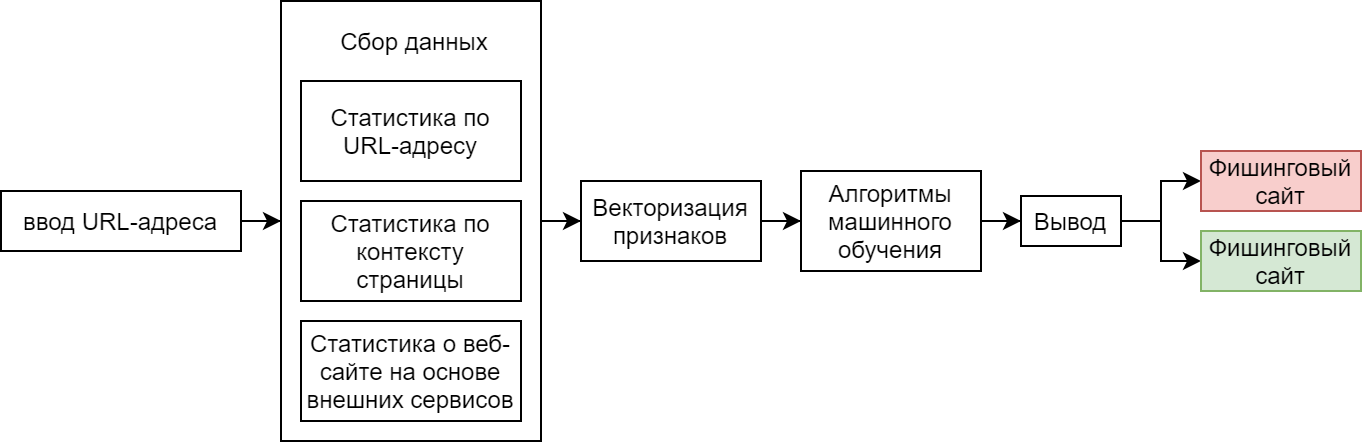

The diagram above was exported from draw.io. Its source (the exported page's mxGraphModel, read from the mxfile embedded in the PNG):
<mxGraphModel dx="852" dy="508" grid="1" gridSize="10" guides="1" tooltips="1" connect="1" arrows="1" fold="1" page="1" pageScale="1" pageWidth="583" pageHeight="827" math="0" shadow="0">
  <root>
    <mxCell id="0" />
    <mxCell id="1" parent="0" />
    <mxCell id="Cp5Y7ftv89fz7hFBY1SE-3" value="" style="edgeStyle=orthogonalEdgeStyle;rounded=0;orthogonalLoop=1;jettySize=auto;html=1;" parent="1" source="Cp5Y7ftv89fz7hFBY1SE-1" target="Cp5Y7ftv89fz7hFBY1SE-2" edge="1">
      <mxGeometry relative="1" as="geometry" />
    </mxCell>
    <mxCell id="Cp5Y7ftv89fz7hFBY1SE-1" value="ввод URL-адреса" style="rounded=0;whiteSpace=wrap;html=1;" parent="1" vertex="1">
      <mxGeometry x="40" y="165" width="120" height="30" as="geometry" />
    </mxCell>
    <mxCell id="Cp5Y7ftv89fz7hFBY1SE-11" value="" style="edgeStyle=orthogonalEdgeStyle;rounded=0;orthogonalLoop=1;jettySize=auto;html=1;" parent="1" source="Cp5Y7ftv89fz7hFBY1SE-2" target="Cp5Y7ftv89fz7hFBY1SE-9" edge="1">
      <mxGeometry relative="1" as="geometry" />
    </mxCell>
    <mxCell id="Cp5Y7ftv89fz7hFBY1SE-2" value="" style="rounded=0;whiteSpace=wrap;html=1;" parent="1" vertex="1">
      <mxGeometry x="180" y="70" width="130" height="220" as="geometry" />
    </mxCell>
    <mxCell id="Cp5Y7ftv89fz7hFBY1SE-4" value="Статистика по URL-адресу" style="rounded=0;whiteSpace=wrap;html=1;" parent="1" vertex="1">
      <mxGeometry x="190" y="110" width="110" height="50" as="geometry" />
    </mxCell>
    <mxCell id="Cp5Y7ftv89fz7hFBY1SE-5" value="Статистика по контексту страницы&lt;span style=&quot;color: rgba(0 , 0 , 0 , 0) ; font-family: monospace ; font-size: 0px&quot;&gt;%3CmxGraphModel%3E%3Croot%3E%3CmxCell%20id%3D%220%22%2F%3E%3CmxCell%20id%3D%221%22%20parent%3D%220%22%2F%3E%3CmxCell%20id%3D%222%22%20value%3D%22%D1%85%D0%B0%D1%80%D0%B0%D0%BA%D1%82%D0%B5%D1%80%D0%B8%D1%81%D1%82%D0%B8%D0%BA%D0%B8%20%D0%BF%D0%BE%20%D1%81%D1%82%D1%80%D0%BE%D0%BA%D0%B5%20URL-%D0%B0%D0%B4%D1%80%D0%B5%D1%81%D0%B0%26lt%3Bspan%20style%3D%26quot%3Bcolor%3A%20rgba(0%20%2C%200%20%2C%200%20%2C%200)%20%3B%20font-family%3A%20monospace%20%3B%20font-size%3A%200px%26quot%3B%26gt%3B%253CmxGraphModel%253E%253Croot%253E%253CmxCell%2520id%253D%25220%2522%252F%253E%253CmxCell%2520id%253D%25221%2522%2520parent%253D%25220%2522%252F%253E%253CmxCell%2520id%253D%25222%2522%2520value%253D%2522%25D0%259F%25D1%2580%25D0%25B8%25D0%25B2%25D0%25B5%25D0%25B4%25D0%25B5%25D0%25BD%25D0%25B8%25D0%25B5%2520%25D0%25B4%25D0%25B0%25D0%25BD%25D0%25BD%25D1%258B%25D1%2585%2520%25D0%25BA%2520%25D0%25B5%25D0%25B4%25D0%25B8%25D0%25BD%25D0%25BE%25D0%25BC%25D1%2583%2520%25D0%25B2%25D0%25B8%25D0%25B4%25D1%2583%2522%2520style%253D%2522rounded%253D0%253BwhiteSpace%253Dwrap%253Bhtml%253D1%253B%2522%2520vertex%253D%25221%2522%2520parent%253D%25221%2522%253E%253CmxGeometry%2520x%253D%252270%2522%2520y%253D%2522360%2522%2520width%253D%2522120%2522%2520height%253D%252260%2522%2520as%253D%2522geometry%2522%252F%253E%253C%252FmxCell%253E%253C%252Froot%253E%253C%252FmxGraphModel%253E%26lt%3B%2Fspan%26gt%3B%22%20style%3D%22rounded%3D0%3BwhiteSpace%3Dwrap%3Bhtml%3D1%3B%22%20vertex%3D%221%22%20parent%3D%221%22%3E%3CmxGeometry%20x%3D%22190%22%20y%3D%2280%22%20width%3D%22120%22%20height%3D%2260%22%20as%3D%22geometry%22%2F%3E%3C%2FmxCell%3E%3C%2Froot%3E%3C%2FmxGraphModel%3E&lt;/span&gt;" style="rounded=0;whiteSpace=wrap;html=1;" parent="1" vertex="1">
      <mxGeometry x="190" y="170" width="110" height="50" as="geometry" />
    </mxCell>
    <mxCell id="Cp5Y7ftv89fz7hFBY1SE-6" value="Статистика о веб-сайте на основе внешних сервисов&lt;span style=&quot;color: rgba(0 , 0 , 0 , 0) ; font-family: monospace ; font-size: 0px&quot;&gt;%3CmxGraphModel%3E%3Croot%3E%3CmxCell%20id%3D%220%22%2F%3E%3CmxCell%20id%3D%221%22%20parent%3D%220%22%2F%3E%3CmxCell%20id%3D%222%22%20value%3D%22%D1%85%D0%B0%D1%80%D0%B0%D0%BA%D1%82%D0%B5%D1%80%D0%B8%D1%81%D1%82%D0%B8%D0%BA%D0%B8%20%D0%BF%D0%BE%20%D1%81%D1%82%D1%80%D0%BE%D0%BA%D0%B5%20URL-%D0%B0%D0%B4%D1%80%D0%B5%D1%81%D0%B0%26lt%3Bspan%20style%3D%26quot%3Bcolor%3A%20rgba(0%20%2C%200%20%2C%200%20%2C%200)%20%3B%20font-family%3A%20monospace%20%3B%20font-size%3A%200px%26quot%3B%26gt%3B%253CmxGraphModel%253E%253Croot%253E%253CmxCell%2520id%253D%25220%2522%252F%253E%253CmxCell%2520id%253D%25221%2522%2520parent%253D%25220%2522%252F%253E%253CmxCell%2520id%253D%25222%2522%2520value%253D%2522%25D0%259F%25D1%2580%25D0%25B8%25D0%25B2%25D0%25B5%25D0%25B4%25D0%25B5%25D0%25BD%25D0%25B8%25D0%25B5%2520%25D0%25B4%25D0%25B0%25D0%25BD%25D0%25BD%25D1%258B%25D1%2585%2520%25D0%25BA%2520%25D0%25B5%25D0%25B4%25D0%25B8%25D0%25BD%25D0%25BE%25D0%25BC%25D1%2583%2520%25D0%25B2%25D0%25B8%25D0%25B4%25D1%2583%2522%2520style%253D%2522rounded%253D0%253BwhiteSpace%253Dwrap%253Bhtml%253D1%253B%2522%2520vertex%253D%25221%2522%2520parent%253D%25221%2522%253E%253CmxGeometry%2520x%253D%252270%2522%2520y%253D%2522360%2522%2520width%253D%2522120%2522%2520height%253D%252260%2522%2520as%253D%2522geometry%2522%252F%253E%253C%252FmxCell%253E%253C%252Froot%253E%253C%252FmxGraphModel%253E%26lt%3B%2Fspan%26gt%3B%22%20style%3D%22rounded%3D0%3BwhiteSpace%3Dwrap%3Bhtml%3D1%3B%22%20vertex%3D%221%22%20parent%3D%221%22%3E%3CmxGeometry%20x%3D%22190%22%20y%3D%2280%22%20width%3D%22120%22%20height%3D%2260%22%20as%3D%22geometry%22%2F%3E%3C%2FmxCell%3E%3C%2Froot%3E%3C%2FmxGraphModel%3E&lt;/span&gt;" style="rounded=0;whiteSpace=wrap;html=1;" parent="1" vertex="1">
      <mxGeometry x="190" y="230" width="110" height="50" as="geometry" />
    </mxCell>
    <mxCell id="Cp5Y7ftv89fz7hFBY1SE-7" value="Сбор данных" style="text;html=1;strokeColor=none;fillColor=none;align=center;verticalAlign=middle;whiteSpace=wrap;rounded=0;" parent="1" vertex="1">
      <mxGeometry x="202" y="80" width="90" height="20" as="geometry" />
    </mxCell>
    <mxCell id="Cp5Y7ftv89fz7hFBY1SE-13" value="" style="edgeStyle=orthogonalEdgeStyle;rounded=0;orthogonalLoop=1;jettySize=auto;html=1;" parent="1" source="Cp5Y7ftv89fz7hFBY1SE-9" target="Cp5Y7ftv89fz7hFBY1SE-12" edge="1">
      <mxGeometry relative="1" as="geometry" />
    </mxCell>
    <mxCell id="Cp5Y7ftv89fz7hFBY1SE-9" value="Векторизация признаков" style="rounded=0;whiteSpace=wrap;html=1;" parent="1" vertex="1">
      <mxGeometry x="330" y="160" width="90" height="40" as="geometry" />
    </mxCell>
    <mxCell id="Cp5Y7ftv89fz7hFBY1SE-15" value="" style="edgeStyle=orthogonalEdgeStyle;rounded=0;orthogonalLoop=1;jettySize=auto;html=1;" parent="1" source="Cp5Y7ftv89fz7hFBY1SE-12" target="Cp5Y7ftv89fz7hFBY1SE-14" edge="1">
      <mxGeometry relative="1" as="geometry" />
    </mxCell>
    <mxCell id="Cp5Y7ftv89fz7hFBY1SE-12" value="Алгоритмы машинного обучения" style="rounded=0;whiteSpace=wrap;html=1;" parent="1" vertex="1">
      <mxGeometry x="440" y="155" width="90" height="50" as="geometry" />
    </mxCell>
    <mxCell id="Cp5Y7ftv89fz7hFBY1SE-17" value="" style="edgeStyle=orthogonalEdgeStyle;rounded=0;orthogonalLoop=1;jettySize=auto;html=1;" parent="1" source="Cp5Y7ftv89fz7hFBY1SE-14" target="Cp5Y7ftv89fz7hFBY1SE-16" edge="1">
      <mxGeometry relative="1" as="geometry" />
    </mxCell>
    <mxCell id="Cp5Y7ftv89fz7hFBY1SE-20" style="edgeStyle=orthogonalEdgeStyle;rounded=0;orthogonalLoop=1;jettySize=auto;html=1;exitX=1;exitY=0.5;exitDx=0;exitDy=0;entryX=0;entryY=0.5;entryDx=0;entryDy=0;" parent="1" source="Cp5Y7ftv89fz7hFBY1SE-14" target="Cp5Y7ftv89fz7hFBY1SE-18" edge="1">
      <mxGeometry relative="1" as="geometry" />
    </mxCell>
    <mxCell id="Cp5Y7ftv89fz7hFBY1SE-14" value="Вывод" style="rounded=0;whiteSpace=wrap;html=1;" parent="1" vertex="1">
      <mxGeometry x="550" y="167.5" width="50" height="25" as="geometry" />
    </mxCell>
    <mxCell id="Cp5Y7ftv89fz7hFBY1SE-16" value="Фишинговый сайт" style="rounded=0;whiteSpace=wrap;html=1;fillColor=#f8cecc;strokeColor=#b85450;" parent="1" vertex="1">
      <mxGeometry x="640" y="145" width="80" height="30" as="geometry" />
    </mxCell>
    <mxCell id="Cp5Y7ftv89fz7hFBY1SE-18" value="Фишинговый сайт" style="rounded=0;whiteSpace=wrap;html=1;fillColor=#d5e8d4;strokeColor=#82b366;" parent="1" vertex="1">
      <mxGeometry x="640" y="185" width="80" height="30" as="geometry" />
    </mxCell>
  </root>
</mxGraphModel>